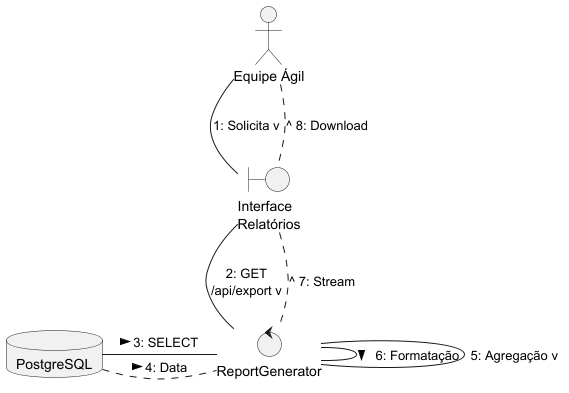

The diagram above was rendered by PlantUML. Its source (embedded in the PNG):
@startuml
skinparam shadowing false
skinparam MaxMessageSize 100

actor "Equipe Ágil" as Equipe
boundary "Interface\nRelatórios" as Web
control "ReportGenerator" as Generator
database "PostgreSQL" as DB

' Distribuição em T
Equipe -down- Web : "1: Solicita v"
Web -down- Generator : "2: GET /api/export v"

Generator -left- DB : "3: SELECT <"
DB .right. Generator : "> 4: Data"

Generator -down- Generator : "5: Agregação v"
Generator -right- Generator : "6: Formatação >"

Generator .up. Web : "^ 7: Stream"
Web .up. Equipe : "^ 8: Download"
@enduml